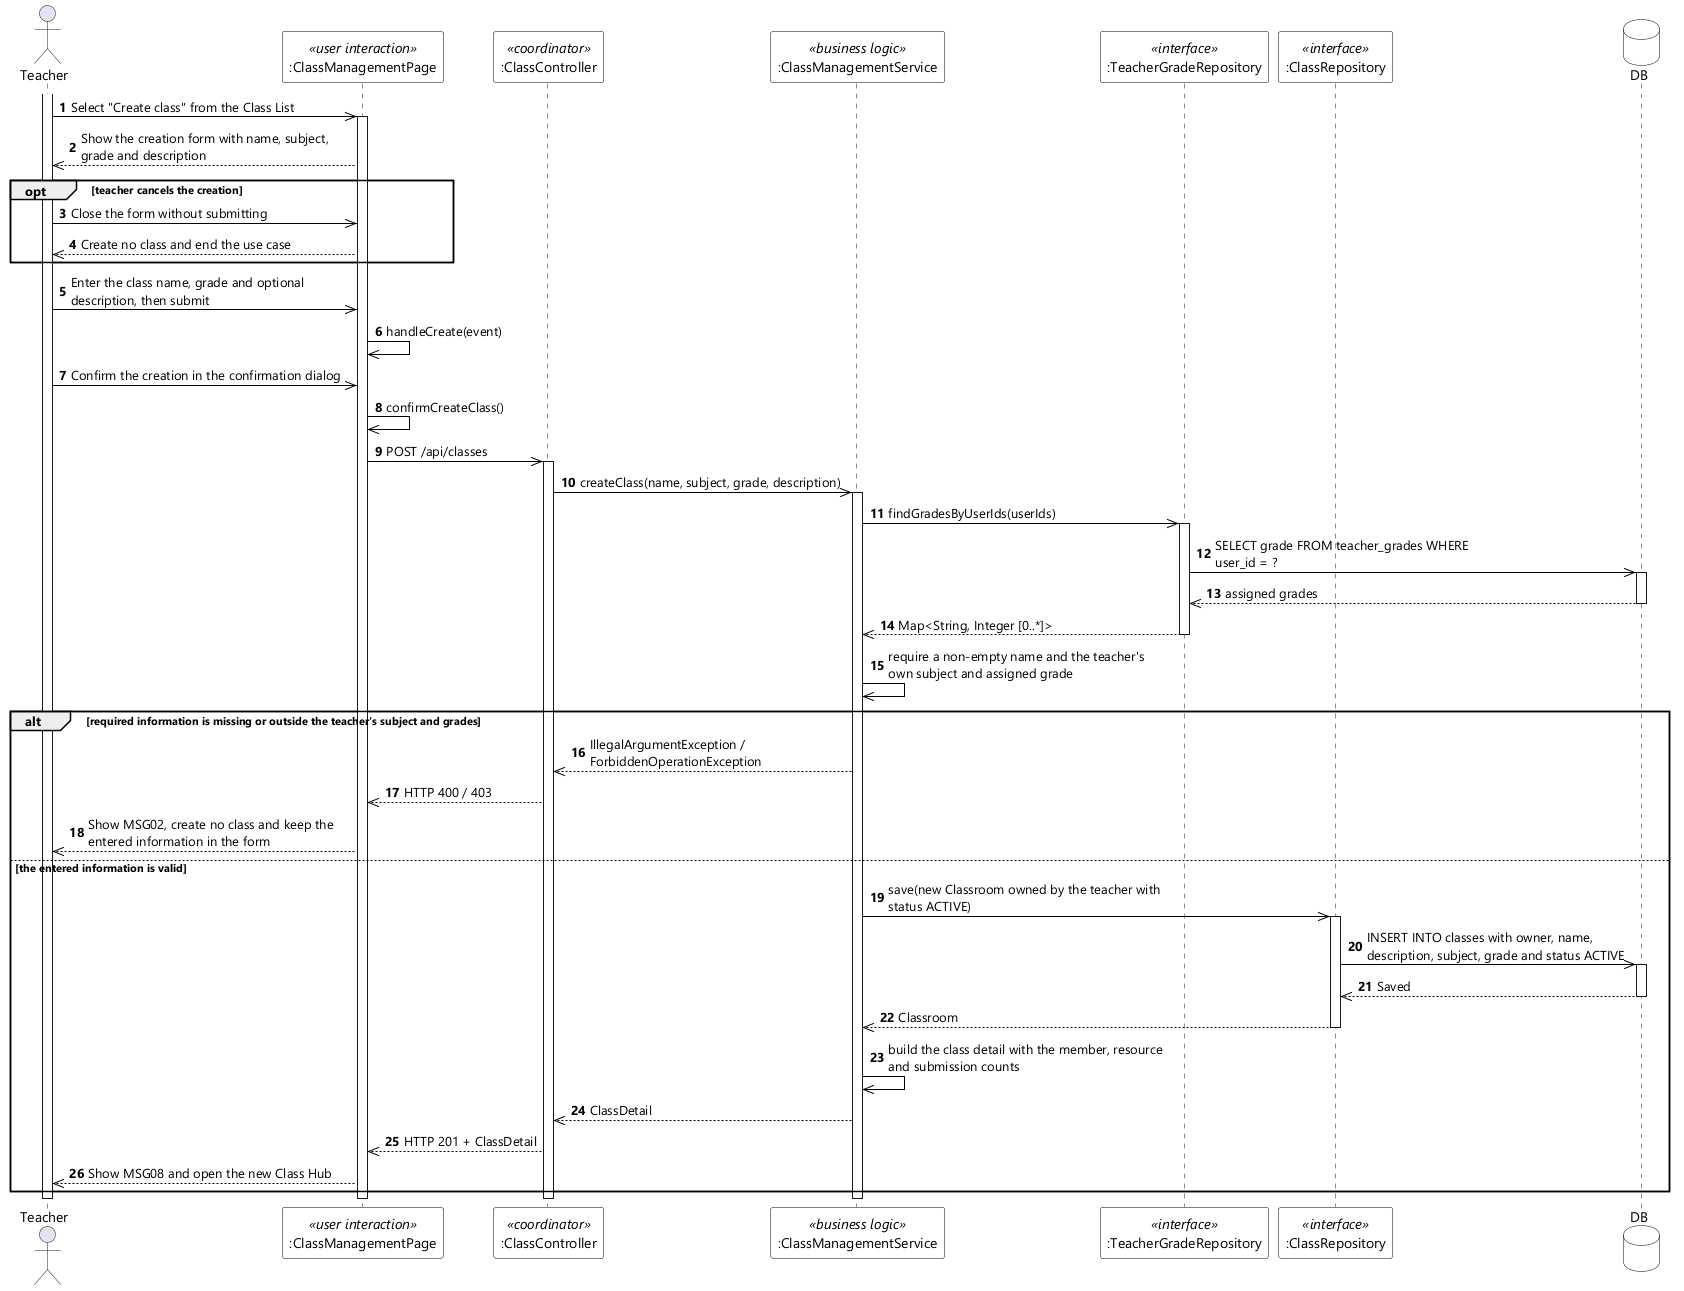

The diagram above was rendered by PlantUML. Its source (embedded in the PNG):
@startuml UC-32 Create Class - Sequence Diagram (stereo)
skinparamlocked dpi 96
skinparam defaultFontName "Segoe UI"
skinparam shadowing false
skinparam ParticipantBackgroundColor #FFFFFF
skinparam ParticipantBorderColor #000000
skinparam DatabaseBackgroundColor #FFFFFF
skinparam DatabaseBorderColor #000000
skinparam ArrowColor #000000
skinparam sequenceMessageAlign left
skinparam maxMessageSize 280

actor Teacher
participant ":ClassManagementPage" as UI <<user interaction>>
participant ":ClassController" as CTL <<coordinator>>
participant ":ClassManagementService" as SVC <<business logic>>
participant ":TeacherGradeRepository" as GRADES <<interface>>
participant ":ClassRepository" as REPO <<interface>>
database DB

autonumber
activate Teacher
Teacher ->> UI : Select "Create class" from the Class List
activate UI
UI -->> Teacher : Show the creation form with name, subject, grade and description

opt teacher cancels the creation
  Teacher ->> UI : Close the form without submitting
  UI -->> Teacher : Create no class and end the use case
end

Teacher ->> UI : Enter the class name, grade and optional description, then submit
UI ->> UI : handleCreate(event)
Teacher ->> UI : Confirm the creation in the confirmation dialog
UI ->> UI : confirmCreateClass()
UI ->> CTL : POST /api/classes
activate CTL
CTL ->> SVC : createClass(name, subject, grade, description)
activate SVC
SVC ->> GRADES : findGradesByUserIds(userIds)
activate GRADES
GRADES ->> DB : SELECT grade FROM teacher_grades WHERE user_id = ?
activate DB
DB -->> GRADES : assigned grades
deactivate DB
GRADES -->> SVC : Map<String, Integer [0..*]>
deactivate GRADES
SVC ->> SVC : require a non-empty name and the teacher's own subject and assigned grade

alt required information is missing or outside the teacher's subject and grades
  SVC -->> CTL : IllegalArgumentException / ForbiddenOperationException
  CTL -->> UI : HTTP 400 / 403
  UI -->> Teacher : Show MSG02, create no class and keep the entered information in the form
else the entered information is valid
  SVC ->> REPO : save(new Classroom owned by the teacher with status ACTIVE)
  activate REPO
  REPO ->> DB : INSERT INTO classes with owner, name, description, subject, grade and status ACTIVE
  activate DB
  DB -->> REPO : Saved
  deactivate DB
  REPO -->> SVC : Classroom
  deactivate REPO
  SVC ->> SVC : build the class detail with the member, resource and submission counts
  SVC -->> CTL : ClassDetail
  CTL -->> UI : HTTP 201 + ClassDetail
  UI -->> Teacher : Show MSG08 and open the new Class Hub
end
deactivate SVC
deactivate CTL
deactivate UI
deactivate Teacher
@enduml